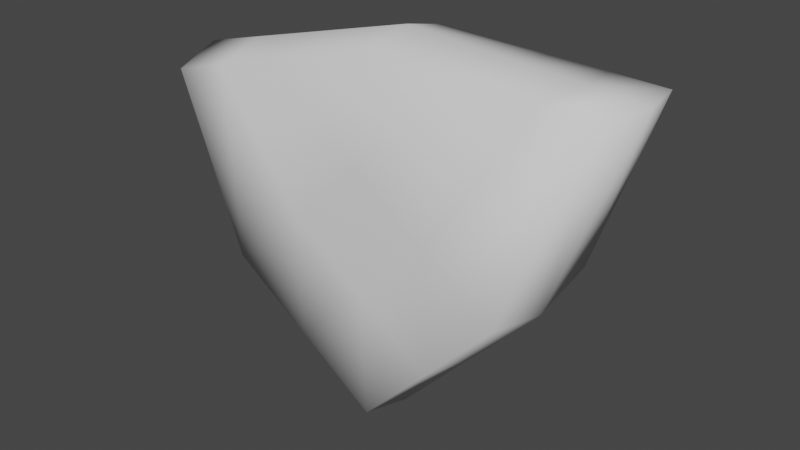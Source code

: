 # Source: sandancer.blend  (saved by Blender 2.92.15; exported with 4.5.12 LTS)
import bpy
from mathutils import Matrix  # noqa: F401  (used for matrix-valued properties, if any)

bpy.ops.wm.read_factory_settings(use_empty=True)
scene = bpy.context.scene
scene.name = 'Scene'

# ---- collections
col_collection = bpy.data.collections.new('Collection'); scene.collection.children.link(col_collection)

# ---- world
world_world = bpy.data.worlds.new('World'); scene.world = world_world
world_world.use_nodes = True; world_world.node_tree.nodes.clear()
_N = world_world.node_tree.nodes; _L = world_world.node_tree.links
n0 = _N.new('ShaderNodeOutputWorld'); n0.name = 'World Output'; n0.location = (300, 300)
n1 = _N.new('ShaderNodeBackground'); n1.name = 'Background'; n1.location = (10, 300)
n1.inputs[0].default_value = (0.05088, 0.05088, 0.05088, 1.0)
_L.new(n1.outputs[0], n0.inputs[0])
n0.is_active_output = True
world_world.color = (0.05088, 0.05088, 0.05088)
world_world.use_sun_shadow = False
world_world.sun_shadow_jitter_overblur = 0.0

# ---- meshes
me_cube_001 = bpy.data.meshes.new('Cube.001')
me_cube_001.from_pydata([(-1.432, -0.3055, 0.6298), (-0.02649, -0.3055, 1.022), (-1.432, 0.3055, 0.6298), (-0.02649, 0.3055, 1.022), (0.05384, -0.4193, -1.016), (1.306, -0.3055, 0.9727), (0.05384, 0.4193, -1.016), (1.306, 0.3055, 0.9727), (-0.7293, -0.3055, 0.8258), (-0.7293, 0.3055, 0.8258), (0.8715, 0.4193, -0.1586), (0.8715, -0.4193, -0.1586), (-0.886, 0.4193, -0.3519), (0.6399, 0.3055, 0.9973), (-0.886, -0.4193, -0.3519), (0.6399, -0.3055, 0.9973), (-0.02461, -0.3825, 0.402), (-0.02461, 0.3825, 0.402), (-1.48, -2.09e-07, 0.7132), (-0.007343, -7.125e-09, 1.098), (-0.009137, 6.571e-09, -1.188), (1.371, -2.227e-10, 0.9916), (0.8737, 4.431e-08, -0.2589), (-0.7436, -1.219e-07, 0.9057), (0.682, -3.674e-09, 1.045), (-0.9551, -9.846e-08, -0.4077), (-1.081, 0.3055, 0.7278), (0.4627, 0.4193, -0.5875), (0.4627, -0.4193, -0.5875), (-1.081, -0.3055, 0.7278), (-0.4553, 0.4009, 0.02504), (-0.4553, -0.4009, 0.02504), (-1.112, -1.655e-07, 0.8094), (0.4323, 2.544e-08, -0.7236), (0.9731, 0.3055, 0.985), (-0.4161, -0.4193, -0.6842), (0.4234, 0.4009, 0.1217), (-0.4161, 0.4193, -0.6842), (0.9731, -0.3055, 0.985), (0.4234, -0.4009, 0.1217), (1.027, -1.948e-09, 1.018), (-0.4821, -4.594e-08, -0.798), (0.003675, -0.4101, -0.2812), (0.003675, 0.4101, -0.2812)], [], [(23, 19, 3, 9), (36, 34, 7, 10), (22, 21, 5, 11), (16, 15, 1, 8), (41, 20, 4, 35), (24, 19, 1, 15), (31, 16, 8, 29), (33, 22, 11, 28), (43, 36, 10, 27), (32, 23, 9, 26), (26, 9, 17, 30), (42, 39, 16, 31), (40, 24, 15, 38), (18, 25, 14, 0), (39, 38, 15, 16), (9, 3, 13, 17), (2, 12, 25, 18), (34, 13, 24, 40), (29, 8, 23, 32), (27, 10, 22, 33), (13, 3, 19, 24), (37, 6, 20, 41), (10, 7, 21, 22), (8, 1, 19, 23), (6, 27, 33, 20), (0, 29, 32, 18), (35, 42, 31, 14), (2, 26, 30, 12), (18, 32, 26, 2), (37, 43, 27, 6), (20, 33, 28, 4), (14, 31, 29, 0), (12, 30, 43, 37), (4, 28, 42, 35), (12, 37, 41, 25), (7, 34, 40, 21), (11, 5, 38, 39), (21, 40, 38, 5), (28, 11, 39, 42), (30, 17, 36, 43), (25, 41, 35, 14), (17, 13, 34, 36)])
me_cube_001.polygons.foreach_set('use_smooth', [True] * 42)
_uv = me_cube_001.uv_layers.new(name='UVMap')
_uv.uv.foreach_set('vector', [0.5, 0.125, 0.625, 0.125, 0.625, 0.25, 0.5, 0.25, 0.5, 0.4375, 0.625, 0.4375, 0.625, 0.5, 0.5, 0.5, 0.5, 0.625, 0.625, 0.625, 0.625, 0.75, 0.5, 0.75, 0.5, 0.875, 0.625, 0.875, 0.625, 1.0, 0.5, 1.0, 0.3125, 0.625, 0.375, 0.625, 0.375, 0.75, 0.3125, 0.75, 0.75, 0.625, 0.875, 0.625, 0.875, 0.75, 0.75, 0.75, 0.4375, 0.875, 0.5, 0.875, 0.5, 1.0, 0.4375, 1.0, 0.4375, 0.625, 0.5, 0.625, 0.5, 0.75, 0.4375, 0.75, 0.4375, 0.4375, 0.5, 0.4375, 0.5, 0.5, 0.4375, 0.5, 0.4375, 0.125, 0.5, 0.125, 0.5, 0.25, 0.4375, 0.25, 0.4375, 0.25, 0.5, 0.25, 0.5, 0.375, 0.4375, 0.375, 0.4375, 0.8125, 0.5, 0.8125, 0.5, 0.875, 0.4375, 0.875, 0.6875, 0.625, 0.75, 0.625, 0.75, 0.75, 0.6875, 0.75, 0.125, 0.625, 0.25, 0.625, 0.25, 0.75, 0.125, 0.75, 0.5, 0.8125, 0.625, 0.8125, 0.625, 0.875, 0.5, 0.875, 0.5, 0.25, 0.625, 0.25, 0.625, 0.375, 0.5, 0.375, 0.125, 0.5, 0.25, 0.5, 0.25, 0.625, 0.125, 0.625, 0.6875, 0.5, 0.75, 0.5, 0.75, 0.625, 0.6875, 0.625, 0.4375, 0.0, 0.5, 0.0, 0.5, 0.125, 0.4375, 0.125, 0.4375, 0.5, 0.5, 0.5, 0.5, 0.625, 0.4375, 0.625, 0.75, 0.5, 0.875, 0.5, 0.875, 0.625, 0.75, 0.625, 0.3125, 0.5, 0.375, 0.5, 0.375, 0.625, 0.3125, 0.625, 0.5, 0.5, 0.625, 0.5, 0.625, 0.625, 0.5, 0.625, 0.5, 0.0, 0.625, 0.0, 0.625, 0.125, 0.5, 0.125, 0.375, 0.5, 0.4375, 0.5, 0.4375, 0.625, 0.375, 0.625, 0.375, 0.0, 0.4375, 0.0, 0.4375, 0.125, 0.375, 0.125, 0.375, 0.8125, 0.4375, 0.8125, 0.4375, 0.875, 0.375, 0.875, 0.375, 0.25, 0.4375, 0.25, 0.4375, 0.375, 0.375, 0.375, 0.375, 0.125, 0.4375, 0.125, 0.4375, 0.25, 0.375, 0.25, 0.375, 0.4375, 0.4375, 0.4375, 0.4375, 0.5, 0.375, 0.5, 0.375, 0.625, 0.4375, 0.625, 0.4375, 0.75, 0.375, 0.75, 0.375, 0.875, 0.4375, 0.875, 0.4375, 1.0, 0.375, 1.0, 0.375, 0.375, 0.4375, 0.375, 0.4375, 0.4375, 0.375, 0.4375, 0.375, 0.75, 0.4375, 0.75, 0.4375, 0.8125, 0.375, 0.8125, 0.25, 0.5, 0.3125, 0.5, 0.3125, 0.625, 0.25, 0.625, 0.625, 0.5, 0.6875, 0.5, 0.6875, 0.625, 0.625, 0.625, 0.5, 0.75, 0.625, 0.75, 0.625, 0.8125, 0.5, 0.8125, 0.625, 0.625, 0.6875, 0.625, 0.6875, 0.75, 0.625, 0.75, 0.4375, 0.75, 0.5, 0.75, 0.5, 0.8125, 0.4375, 0.8125, 0.4375, 0.375, 0.5, 0.375, 0.5, 0.4375, 0.4375, 0.4375, 0.25, 0.625, 0.3125, 0.625, 0.3125, 0.75, 0.25, 0.75, 0.5, 0.375, 0.625, 0.375, 0.625, 0.4375, 0.5, 0.4375])
me_cube_001.use_remesh_fix_poles = True
me_cube_001.use_remesh_preserve_attributes = False
me_cube_001.use_mirror_vertex_groups = False
me_cube_001.update()

# ---- objects
ob_empty = bpy.data.objects.new('Empty', None)
ob_cube = bpy.data.objects.new('Cube', me_cube_001)

# ---- transforms, parenting, visibility, modifiers, constraints
ob_empty.location = (0.09263, -2.19e-07, 1.63)
ob_empty.rotation_euler = (1.571, -0.0, -0.0)
ob_empty.empty_display_type = 'IMAGE'
ob_empty.empty_display_size = 5.0
ob_empty.lineart.crease_threshold = 0.0
ob_cube.location = (0.0, 0.0, 1.849)
ob_cube.lineart.crease_threshold = 0.0

# ---- collection membership
col_collection.objects.link(ob_empty)
col_collection.objects.link(ob_cube)

# ---- scene / render settings (as saved in the file)
scene.frame_start = 1; scene.frame_end = 250; scene.frame_set(1)
scene.render.engine = 'BLENDER_EEVEE_NEXT'
scene.cycles.use_denoising = False
scene.cycles.samples = 128
scene.cycles.sampling_pattern = 'TABULATED_SOBOL'
scene.cycles.use_adaptive_sampling = False
scene.cycles.use_light_tree = False
scene.view_settings.view_transform = 'Filmic'
bpy.context.view_layer.update()

# ---- added for rendering (the .blend has no active camera and no usable light): camera, sun
cam_auto = bpy.data.cameras.new('AutoCamera')
cam_auto.lens = 50.0
cam_auto.sensor_width = 36.0
cam_auto.clip_end = 1000.0
ob_auto_camera = bpy.data.objects.new('AutoCamera', cam_auto)
scene.collection.objects.link(ob_auto_camera)
ob_auto_camera.location = (3.41516, -4.16331, 4.57903)
ob_auto_camera.rotation_euler = (1.09748, -7.21219e-08, 0.694738)
scene.camera = ob_auto_camera
light_auto_sun = bpy.data.lights.new('AutoSun', 'SUN')
light_auto_sun.energy = 3.0
light_auto_sun.angle = 0.0523599
ob_auto_sun = bpy.data.objects.new('AutoSun', light_auto_sun)
scene.collection.objects.link(ob_auto_sun)
ob_auto_sun.rotation_euler = (0.872665, 0.174533, 0.523599)
bpy.context.view_layer.update()
